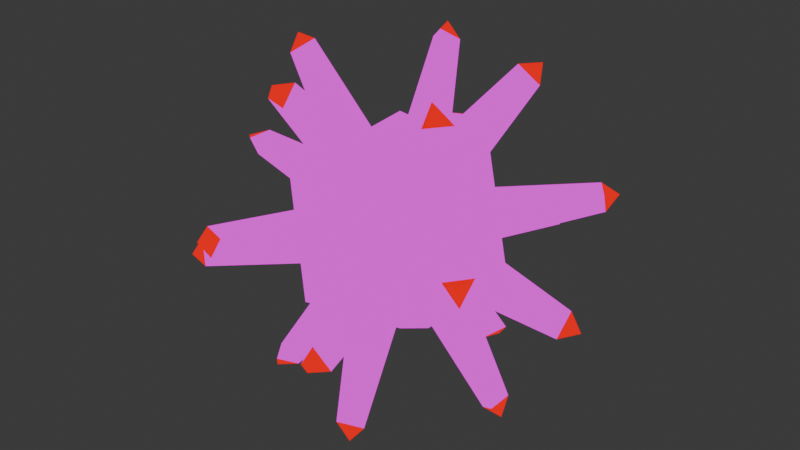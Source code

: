 # Source: landmine.blend  (saved by Blender 4.5.88; exported with 4.5.12 LTS)
import bpy
from mathutils import Matrix  # noqa: F401  (used for matrix-valued properties, if any)

bpy.ops.wm.read_factory_settings(use_empty=True)
scene = bpy.context.scene
scene.name = 'Scene'

# ---- collections
col_collection = bpy.data.collections.new('Collection'); scene.collection.children.link(col_collection)

# ---- images (referenced by path relative to the original .blend; pixels are not part of the script)
import os
ASSET_DIR = os.environ.get("B2B_ASSET_DIR", "")  # directory of the original .blend (textures are referenced by path, not embedded)
HERE = os.path.dirname(os.path.abspath(__file__))  # packed textures are extracted next to this script under _unpacked/

def load_image(name, relpath, width, height, colorspace="sRGB"):
    """Load a texture the original file referenced (path relative to the .blend, or extracted next to this script)."""
    p = next((c for c in (os.path.join(HERE, relpath), os.path.join(ASSET_DIR, relpath)) if relpath and os.path.exists(c)), "")
    if p:
        img = bpy.data.images.load(p, check_existing=True)
        img.name = name
    else:  # same state as the original file: an image datablock whose file is absent (Cycles renders it pink)
        img = bpy.data.images.new(name, width, height)
        img.source = "FILE"
        img.filepath = "//" + (relpath or name)
    img.colorspace_settings.name = colorspace
    return img
img_trim_metalandconcrete_png = load_image('trim_metalandconcrete.png', 'trim_metalandconcrete.png', 1024, 1024, 'sRGB')

# ---- materials (node trees are filled in below, after node groups)
mat_metal = bpy.data.materials.new('Metal')
mat_metal.alpha_threshold = 0.0
mat_metal.roughness = 0.5
mat_metal.line_color = (0.0, 0.0, 0.0, 1.0)
mat_blinker = bpy.data.materials.new('Blinker')

# ---- material node trees
mat_metal.use_nodes = True; mat_metal.node_tree.nodes.clear()
_N = mat_metal.node_tree.nodes; _L = mat_metal.node_tree.links
n0 = _N.new('ShaderNodeOutputMaterial'); n0.name = 'Material Output'; n0.location = (309, 300)
n1 = _N.new('ShaderNodeTexImage'); n1.name = 'Image Texture'; n1.location = (-271, 280)
n1.image = img_trim_metalandconcrete_png
n2 = _N.new('ShaderNodeEmission'); n2.name = 'Emission'; n2.location = (19, 300)
_L.new(n2.outputs[0], n0.inputs[0])
_L.new(n1.outputs[0], n2.inputs[0])
n0.is_active_output = True
mat_blinker.use_nodes = True; mat_blinker.node_tree.nodes.clear()
_N = mat_blinker.node_tree.nodes; _L = mat_blinker.node_tree.links
n0 = _N.new('ShaderNodeOutputMaterial'); n0.name = 'Material Output'; n0.location = (200, 100)
n1 = _N.new('ShaderNodeEmission'); n1.name = 'Emission'; n1.location = (-200, 100)
n1.inputs[0].default_value = (1.0, 0.0, 0.0, 1.0)
_L.new(n1.outputs[0], n0.inputs[0])
n0.is_active_output = True

# ---- world
world_world = bpy.data.worlds.new('World'); scene.world = world_world
world_world.use_nodes = True; world_world.node_tree.nodes.clear()
_N = world_world.node_tree.nodes; _L = world_world.node_tree.links
n0 = _N.new('ShaderNodeOutputWorld'); n0.name = 'World Output'; n0.location = (300, 300)
n1 = _N.new('ShaderNodeBackground'); n1.name = 'Background'; n1.location = (10, 300)
n1.inputs[0].default_value = (0.05088, 0.05088, 0.05088, 1.0)
_L.new(n1.outputs[0], n0.inputs[0])
n0.is_active_output = True
world_world.color = (0.05088, 0.05088, 0.05088)
world_world.sun_shadow_jitter_overblur = 0.0

# ---- meshes
me_landminevis = bpy.data.meshes.new('Landminevis')
me_landminevis.from_pydata([(-4.47e-08, 0.0, 1.5), (1.342, 0.0, 0.6708), (0.4146, 1.276, 0.6708), (-1.085, 0.7886, 0.6708), (-1.085, -0.7886, 0.6708), (0.4146, -1.276, 0.6708), (1.085, 0.7886, -0.6708), (-0.4146, 1.276, -0.6708), (-1.342, 0.0, -0.6708), (-0.4146, -1.276, -0.6708), (1.085, -0.7886, -0.6708), (-4.47e-08, 0.0, -1.5), (0.1338, -0.4117, -1.169), (0.5698, -0.7285, -0.8362), (-0.03276, -0.9243, -0.8362), (0.8689, -0.3168, -0.8362), (0.4329, 0.0, -1.169), (0.8689, 0.3168, -0.8362), (-0.3502, -0.2545, -1.169), (-0.5168, -0.767, -0.8362), (-0.8892, -0.2545, -0.8362), (-0.3502, 0.2545, -1.169), (-0.8892, 0.2545, -0.8362), (-0.5168, 0.767, -0.8362), (0.1338, 0.4117, -1.169), (-0.03276, 0.9243, -0.8362), (0.5698, 0.7285, -0.8362), (1.137, -0.3168, -0.4033), (1.137, 0.3168, -0.4033), (1.239, 0.0, 0.1357), (0.04992, -1.179, -0.4033), (0.6525, -0.983, -0.4033), (0.383, -1.179, 0.1357), (-1.106, -0.4117, -0.4033), (-0.7332, -0.9243, -0.4033), (-1.003, -0.7285, 0.1357), (-0.7332, 0.9243, -0.4033), (-1.106, 0.4117, -0.4033), (-1.003, 0.7285, 0.1357), (0.6525, 0.983, -0.4033), (0.04992, 1.179, -0.4033), (0.383, 1.179, 0.1357), (1.003, -0.7285, -0.1357), (1.106, -0.4117, 0.4033), (0.7332, -0.9243, 0.4033), (-0.383, -1.179, -0.1357), (-0.04992, -1.179, 0.4033), (-0.6525, -0.983, 0.4033), (-1.239, 0.0, -0.1357), (-1.137, -0.3168, 0.4033), (-1.137, 0.3168, 0.4033), (-0.383, 1.179, -0.1357), (-0.6525, 0.983, 0.4033), (-0.04992, 1.179, 0.4033), (1.003, 0.7285, -0.1357), (0.7332, 0.9243, 0.4033), (1.106, 0.4117, 0.4033), (0.5168, -0.767, 0.8362), (0.8892, -0.2545, 0.8362), (0.3502, -0.2545, 1.169), (-0.5698, -0.7285, 0.8362), (0.03276, -0.9243, 0.8362), (-0.1338, -0.4117, 1.169), (-0.8689, 0.3168, 0.8362), (-0.8689, -0.3168, 0.8362), (-0.4329, 0.0, 1.169), (0.03276, 0.9243, 0.8362), (-0.5698, 0.7285, 0.8362), (-0.1338, 0.4117, 1.169), (0.8892, 0.2545, 0.8362), (0.5168, 0.767, 0.8362), (0.3502, 0.2545, 1.169), (0.416, -1.28, -2.106), (0.6646, -1.461, -1.916), (0.321, -1.573, -1.916), (1.346, -1.174e-07, -2.106), (1.595, -0.1806, -1.916), (1.595, 0.1806, -1.916), (-1.184, -1.084, -1.916), (-1.089, -0.7912, -2.106), (-1.396, -0.7912, -1.916), (-1.396, 0.7912, -1.916), (-1.089, 0.7912, -2.106), (-1.184, 1.084, -1.916), (0.321, 1.573, -1.916), (0.416, 1.28, -2.106), (0.6646, 1.461, -1.916), (2.427, 0.1806, -0.5697), (2.427, -0.1807, -0.5697), (2.485, 2.975e-08, -0.2623), (0.9217, -2.252, -0.5696), (0.5781, -2.364, -0.5696), (0.768, -2.364, -0.2623), (-1.857, -1.573, -0.5696), (-2.069, -1.28, -0.5696), (-2.011, -1.461, -0.2623), (-2.069, 1.28, -0.5696), (-1.857, 1.573, -0.5696), (-2.011, 1.461, -0.2623), (0.5781, 2.364, -0.5696), (0.9217, 2.252, -0.5696), (0.768, 2.364, -0.2623), (2.069, -1.28, 0.5696), (2.011, -1.461, 0.2623), (1.857, -1.573, 0.5696), (-0.5781, -2.364, 0.5696), (-0.768, -2.364, 0.2623), (-0.9217, -2.252, 0.5696), (-2.427, -0.1807, 0.5697), (-2.485, 6.132e-08, 0.2623), (-2.427, 0.1807, 0.5697), (-0.9217, 2.252, 0.5696), (-0.768, 2.364, 0.2623), (-0.5781, 2.364, 0.5696), (1.857, 1.573, 0.5696), (2.011, 1.461, 0.2623), (2.069, 1.28, 0.5696), (1.396, -0.7912, 1.916), (1.184, -1.084, 1.916), (1.089, -0.7912, 2.106), (-0.321, -1.573, 1.916), (-0.6646, -1.461, 1.916), (-0.416, -1.28, 2.106), (-1.595, -0.1806, 1.916), (-1.595, 0.1806, 1.916), (-1.346, -6.914e-08, 2.106), (-0.6646, 1.461, 1.916), (-0.321, 1.573, 1.916), (-0.416, 1.28, 2.106), (1.184, 1.084, 1.916), (1.396, 0.7912, 1.916), (1.089, 0.7912, 2.106), (0.5025, -1.546, -2.129), (1.626, -1.316e-07, -2.129), (-1.315, -0.9558, -2.129), (-1.315, 0.9558, -2.129), (0.5025, 1.546, -2.129), (2.631, -1.136e-08, -0.5025), (0.813, -2.502, -0.5025), (-2.129, -1.546, -0.5025), (-2.129, 1.546, -0.5025), (0.813, 2.502, -0.5025), (2.129, -1.546, 0.5025), (-0.813, -2.502, 0.5025), (-2.631, -1.403e-08, 0.5025), (-0.813, 2.502, 0.5025), (2.129, 1.546, 0.5025), (1.315, -0.9558, 2.129), (-0.5025, -1.546, 2.129), (-1.626, -1.029e-07, 2.129), (-0.5025, 1.546, 2.129), (1.315, 0.9558, 2.129)], [], [(38, 36, 97, 98), (36, 37, 96, 97), (49, 50, 110, 108), (50, 48, 109, 110), (22, 23, 83, 81), (48, 49, 108, 109), (61, 62, 122, 120), (23, 21, 82, 83), (62, 60, 121, 122), (21, 22, 81, 82), (34, 35, 95, 93), (60, 61, 120, 121), (35, 33, 94, 95), (33, 34, 93, 94), (46, 47, 107, 105), (47, 45, 106, 107), (19, 20, 80, 78), (45, 46, 105, 106), (58, 59, 119, 117), (20, 18, 79, 80), (1, 2, 0), (2, 3, 0), (3, 4, 0), (4, 5, 0), (5, 1, 0), (6, 2, 1), (7, 3, 2), (8, 4, 3), (9, 5, 4), (10, 1, 5), (6, 7, 2), (7, 8, 3), (8, 9, 4), (9, 10, 5), (10, 6, 1), (11, 7, 6), (11, 8, 7), (11, 9, 8), (10, 11, 6), (11, 10, 9), (76, 75, 133), (79, 78, 134), (82, 81, 135), (85, 84, 136), (88, 87, 137), (91, 90, 138), (94, 93, 139), (97, 96, 140), (100, 99, 141), (103, 102, 142), (106, 105, 143), (109, 108, 144), (112, 111, 145), (115, 114, 146), (118, 117, 147), (121, 120, 148), (124, 123, 149), (127, 126, 150), (130, 129, 151), (63, 64, 123, 124), (37, 38, 98, 96), (24, 25, 84, 85), (65, 63, 124, 125), (26, 24, 85, 86), (64, 65, 125, 123), (51, 52, 111, 112), (25, 26, 86, 84), (12, 13, 73, 72), (53, 51, 112, 113), (14, 12, 72, 74), (52, 53, 113, 111), (39, 40, 99, 100), (13, 14, 74, 73), (41, 39, 100, 101), (66, 67, 126, 127), (40, 41, 101, 99), (27, 28, 87, 88), (68, 66, 127, 128), (29, 27, 88, 89), (67, 68, 128, 126), (54, 55, 114, 115), (28, 29, 89, 87), (15, 16, 75, 76), (56, 54, 115, 116), (17, 15, 76, 77), (55, 56, 116, 114), (42, 43, 102, 103), (16, 17, 77, 75), (44, 42, 103, 104), (69, 70, 129, 130), (43, 44, 104, 102), (30, 31, 90, 91), (71, 69, 130, 131), (32, 30, 91, 92), (70, 71, 131, 129), (57, 58, 117, 118), (31, 32, 92, 90), (18, 19, 78, 79), (59, 57, 118, 119), (72, 73, 132), (73, 74, 132), (74, 72, 132), (75, 77, 133), (77, 76, 133), (78, 80, 134), (80, 79, 134), (81, 83, 135), (83, 82, 135), (84, 86, 136), (86, 85, 136), (87, 89, 137), (89, 88, 137), (90, 92, 138), (92, 91, 138), (93, 95, 139), (95, 94, 139), (96, 98, 140), (98, 97, 140), (99, 101, 141), (101, 100, 141), (102, 104, 142), (104, 103, 142), (105, 107, 143), (107, 106, 143), (108, 110, 144), (110, 109, 144), (111, 113, 145), (113, 112, 145), (114, 116, 146), (116, 115, 146), (117, 119, 147), (119, 118, 147), (120, 122, 148), (122, 121, 148), (123, 125, 149), (125, 124, 149), (126, 128, 150), (128, 127, 150), (129, 131, 151), (131, 130, 151)])
me_landminevis.polygons.foreach_set('material_index', [0, 0, 0, 0, 0, 0, 0, 0, 0, 0, 0, 0, 0, 0, 0, 0, 0, 0, 0, 0, 0, 0, 0, 0, 0, 0, 0, 0, 0, 0, 0, 0, 0, 0, 0, 0, 0, 0, 0, 0, 1, 1, 1, 1, 1, 1, 1, 1, 1, 1, 1, 1, 1, 1, 1, 1, 1, 1, 1, 0, 0, 0, 0, 0, 0, 0, 0, 0, 0, 0, 0, 0, 0, 0, 0, 0, 0, 0, 0, 0, 0, 0, 0, 0, 0, 0, 0, 0, 0, 0, 0, 0, 0, 0, 0, 0, 0, 0, 0, 1, 1, 1, 1, 1, 1, 1, 1, 1, 1, 1, 1, 1, 1, 1, 1, 1, 1, 1, 1, 1, 1, 1, 1, 1, 1, 1, 1, 1, 1, 1, 1, 1, 1, 1, 1, 1, 1, 1, 1, 1])
_uv = me_landminevis.uv_layers.new(name='UVMap')
_uv.uv.foreach_set('vector', [0.3373, 0.0004184, 0.4643, 0.0004184, 0.4643, 0.5004, 0.3373, 0.5004, 0.3373, 0.0004184, 0.4643, 0.0004184, 0.4643, 0.5004, 0.3373, 0.5004, 0.3373, 0.0004184, 0.4643, 0.0004184, 0.4643, 0.5004, 0.3373, 0.5004, 0.3373, 0.0004184, 0.4643, 0.0004184, 0.4643, 0.5004, 0.3373, 0.5004, 0.3373, 0.0004184, 0.4643, 0.0004184, 0.4643, 0.5004, 0.3373, 0.5004, 0.3373, 0.0004184, 0.4643, 0.0004184, 0.4643, 0.5004, 0.3373, 0.5004, 0.3373, 0.0004184, 0.4643, 0.0004184, 0.4643, 0.5004, 0.3373, 0.5004, 0.3373, 0.0004184, 0.4643, 0.0004184, 0.4643, 0.5004, 0.3373, 0.5004, 0.3373, 0.0004184, 0.4643, 0.0004184, 0.4643, 0.5004, 0.3373, 0.5004, 0.3373, 0.0004184, 0.4643, 0.0004184, 0.4643, 0.5004, 0.3373, 0.5004, 0.3373, 0.0004184, 0.4643, 0.0004184, 0.4643, 0.5004, 0.3373, 0.5004, 0.3373, 0.0004184, 0.4643, 0.0004184, 0.4643, 0.5004, 0.3373, 0.5004, 0.3373, 0.0004184, 0.4643, 0.0004184, 0.4643, 0.5004, 0.3373, 0.5004, 0.3373, 0.0004184, 0.4643, 0.0004184, 0.4643, 0.5004, 0.3373, 0.5004, 0.3373, 0.0004184, 0.4643, 0.0004184, 0.4643, 0.5004, 0.3373, 0.5004, 0.3373, 0.0004184, 0.4643, 0.0004184, 0.4643, 0.5004, 0.3373, 0.5004, 0.3373, 0.0004184, 0.4643, 0.0004184, 0.4643, 0.5004, 0.3373, 0.5004, 0.3373, 0.0004184, 0.4643, 0.0004184, 0.4643, 0.5004, 0.3373, 0.5004, 0.3373, 0.0004184, 0.4643, 0.0004184, 0.4643, 0.5004, 0.3373, 0.5004, 0.3373, 0.0004184, 0.4643, 0.0004184, 0.4643, 0.5004, 0.3373, 0.5004, 0.3636, 0.3149, 0.5455, 0.3149, 0.4545, 0.4724, 0.5455, 0.3149, 0.7273, 0.3149, 0.6364, 0.4724, 0.7273, 0.3149, 0.9091, 0.3149, 0.8182, 0.4724, 0.0, 0.3149, 0.1818, 0.3149, 0.09091, 0.4724, 0.1818, 0.3149, 0.3636, 0.3149, 0.2727, 0.4724, 0.4545, 0.1575, 0.5455, 0.3149, 0.3636, 0.3149, 0.6364, 0.1575, 0.7273, 0.3149, 0.5455, 0.3149, 0.8182, 0.1575, 0.9091, 0.3149, 0.7273, 0.3149, 0.09091, 0.1575, 0.1818, 0.3149, 0.0, 0.3149, 0.2727, 0.1575, 0.3636, 0.3149, 0.1818, 0.3149, 0.4545, 0.1575, 0.6364, 0.1575, 0.5455, 0.3149, 0.6364, 0.1575, 0.8182, 0.1575, 0.7273, 0.3149, 0.8182, 0.1575, 1.0, 0.1575, 0.9091, 0.3149, 0.09091, 0.1575, 0.2727, 0.1575, 0.1818, 0.3149, 0.2727, 0.1575, 0.4545, 0.1575, 0.3636, 0.3149, 0.5455, 0.0, 0.6364, 0.1575, 0.4545, 0.1575, 0.7273, 0.0, 0.8182, 0.1575, 0.6364, 0.1575, 0.9091, 0.0, 1.0, 0.1575, 0.8182, 0.1575, 0.2727, 0.1575, 0.3636, 0.0, 0.4545, 0.1575, 0.1818, 0.0, 0.2727, 0.1575, 0.09091, 0.1575, 0.3271, 0.1261, 0.3636, 0.06281, 0.3636, 0.105, 0.9091, 0.0628, 0.9456, 0.1261, 0.9091, 0.105, 0.7273, 0.0628, 0.7638, 0.1261, 0.7273, 0.105, 0.5455, 0.0628, 0.582, 0.1261, 0.5455, 0.105, 0.3271, 0.1889, 0.4002, 0.1889, 0.3636, 0.2099, 0.1453, 0.1889, 0.2183, 0.1889, 0.1818, 0.2099, 0.8726, 0.1889, 0.9456, 0.1889, 0.9091, 0.2099, 0.6908, 0.1889, 0.7638, 0.1889, 0.7273, 0.2099, 0.5089, 0.1889, 0.582, 0.1889, 0.5455, 0.2099, 0.2727, 0.2203, 0.3092, 0.2835, 0.2727, 0.2624, 0.09091, 0.2203, 0.1274, 0.2835, 0.09091, 0.2624, 0.8182, 0.2203, 0.8547, 0.2835, 0.8182, 0.2624, 0.6364, 0.2203, 0.6729, 0.2835, 0.6364, 0.2624, 0.4545, 0.2203, 0.4911, 0.2835, 0.4545, 0.2624, 0.2362, 0.3463, 0.3092, 0.3463, 0.2727, 0.3674, 0.05439, 0.3463, 0.1274, 0.3463, 0.09091, 0.3674, 0.7817, 0.3463, 0.8547, 0.3463, 0.8182, 0.3674, 0.5998, 0.3463, 0.6729, 0.3463, 0.6364, 0.3674, 0.418, 0.3463, 0.4911, 0.3463, 0.4545, 0.3674, 0.3373, 0.0004184, 0.4643, 0.0004184, 0.4643, 0.5004, 0.3373, 0.5004, 0.3373, 0.0004184, 0.4643, 0.0004184, 0.4643, 0.5004, 0.3373, 0.5004, 0.3373, 0.0004184, 0.4643, 0.0004184, 0.4643, 0.5004, 0.3373, 0.5004, 0.3373, 0.0004184, 0.4643, 0.0004184, 0.4643, 0.5004, 0.3373, 0.5004, 0.3373, 0.0004184, 0.4643, 0.0004184, 0.4643, 0.5004, 0.3373, 0.5004, 0.3373, 0.0004184, 0.4643, 0.0004184, 0.4643, 0.5004, 0.3373, 0.5004, 0.3373, 0.0004184, 0.4643, 0.0004184, 0.4643, 0.5004, 0.3373, 0.5004, 0.3373, 0.0004184, 0.4643, 0.0004184, 0.4643, 0.5004, 0.3373, 0.5004, 0.3373, 0.0004184, 0.4643, 0.0004184, 0.4643, 0.5004, 0.3373, 0.5004, 0.3373, 0.0004184, 0.4643, 0.0004184, 0.4643, 0.5004, 0.3373, 0.5004, 0.3373, 0.0004184, 0.4643, 0.0004184, 0.4643, 0.5004, 0.3373, 0.5004, 0.3373, 0.0004184, 0.4643, 0.0004184, 0.4643, 0.5004, 0.3373, 0.5004, 0.3373, 0.0004184, 0.4643, 0.0004184, 0.4643, 0.5004, 0.3373, 0.5004, 0.3373, 0.0004184, 0.4643, 0.0004184, 0.4643, 0.5004, 0.3373, 0.5004, 0.3373, 0.0004184, 0.4643, 0.0004184, 0.4643, 0.5004, 0.3373, 0.5004, 0.3373, 0.0004184, 0.4643, 0.0004184, 0.4643, 0.5004, 0.3373, 0.5004, 0.3373, 0.0004184, 0.4643, 0.0004184, 0.4643, 0.5004, 0.3373, 0.5004, 0.3373, 0.0004184, 0.4643, 0.0004184, 0.4643, 0.5004, 0.3373, 0.5004, 0.3373, 0.0004184, 0.4643, 0.0004184, 0.4643, 0.5004, 0.3373, 0.5004, 0.3373, 0.0004184, 0.4643, 0.0004184, 0.4643, 0.5004, 0.3373, 0.5004, 0.3373, 0.0004184, 0.4643, 0.0004184, 0.4643, 0.5004, 0.3373, 0.5004, 0.3373, 0.0004184, 0.4643, 0.0004184, 0.4643, 0.5004, 0.3373, 0.5004, 0.3373, 0.0004184, 0.4643, 0.0004184, 0.4643, 0.5004, 0.3373, 0.5004, 0.3373, 0.0004184, 0.4643, 0.0004184, 0.4643, 0.5004, 0.3373, 0.5004, 0.3373, 0.0004184, 0.4643, 0.0004184, 0.4643, 0.5004, 0.3373, 0.5004, 0.3373, 0.0004184, 0.4643, 0.0004184, 0.4643, 0.5004, 0.3373, 0.5004, 0.3373, 0.0004184, 0.4643, 0.0004184, 0.4643, 0.5004, 0.3373, 0.5004, 0.3373, 0.0004184, 0.4643, 0.0004184, 0.4643, 0.5004, 0.3373, 0.5004, 0.3373, 0.0004184, 0.4643, 0.0004184, 0.4643, 0.5004, 0.3373, 0.5004, 0.3373, 0.0004184, 0.4643, 0.0004184, 0.4643, 0.5004, 0.3373, 0.5004, 0.3373, 0.0004184, 0.4643, 0.0004184, 0.4643, 0.5004, 0.3373, 0.5004, 0.3373, 0.0004184, 0.4643, 0.0004184, 0.4643, 0.5004, 0.3373, 0.5004, 0.3373, 0.0004184, 0.4643, 0.0004184, 0.4643, 0.5004, 0.3373, 0.5004, 0.3373, 0.0004184, 0.4643, 0.0004184, 0.4643, 0.5004, 0.3373, 0.5004, 0.3373, 0.0004184, 0.4643, 0.0004184, 0.4643, 0.5004, 0.3373, 0.5004, 0.3373, 0.0004184, 0.4643, 0.0004184, 0.4643, 0.5004, 0.3373, 0.5004, 0.3373, 0.0004184, 0.4643, 0.0004184, 0.4643, 0.5004, 0.3373, 0.5004, 0.3373, 0.0004184, 0.4643, 0.0004184, 0.4643, 0.5004, 0.3373, 0.5004, 0.3373, 0.0004184, 0.4643, 0.0004184, 0.4643, 0.5004, 0.3373, 0.5004, 0.3373, 0.0004184, 0.4643, 0.0004184, 0.4643, 0.5004, 0.3373, 0.5004, 0.1818, 0.0628, 0.2183, 0.1261, 0.1818, 0.105, 0.2183, 0.1261, 0.1453, 0.1261, 0.1818, 0.105, 0.1453, 0.1261, 0.1818, 0.0628, 0.1818, 0.105, 0.3636, 0.06281, 0.4002, 0.1261, 0.3636, 0.105, 0.4002, 0.1261, 0.3271, 0.1261, 0.3636, 0.105, 0.9456, 0.1261, 0.8726, 0.1261, 0.9091, 0.105, 0.8726, 0.1261, 0.9091, 0.0628, 0.9091, 0.105, 0.7638, 0.1261, 0.6908, 0.1261, 0.7273, 0.105, 0.6908, 0.1261, 0.7273, 0.0628, 0.7273, 0.105, 0.582, 0.1261, 0.5089, 0.1261, 0.5455, 0.105, 0.5089, 0.1261, 0.5455, 0.0628, 0.5455, 0.105, 0.4002, 0.1889, 0.3636, 0.2521, 0.3636, 0.2099, 0.3636, 0.2521, 0.3271, 0.1889, 0.3636, 0.2099, 0.2183, 0.1889, 0.1818, 0.2521, 0.1818, 0.2099, 0.1818, 0.2521, 0.1453, 0.1889, 0.1818, 0.2099, 0.9456, 0.1889, 0.9091, 0.2521, 0.9091, 0.2099, 0.9091, 0.2521, 0.8726, 0.1889, 0.9091, 0.2099, 0.7638, 0.1889, 0.7273, 0.2521, 0.7273, 0.2099, 0.7273, 0.2521, 0.6908, 0.1889, 0.7273, 0.2099, 0.582, 0.1889, 0.5455, 0.2521, 0.5455, 0.2099, 0.5455, 0.2521, 0.5089, 0.1889, 0.5455, 0.2099, 0.3092, 0.2835, 0.2362, 0.2835, 0.2727, 0.2624, 0.2362, 0.2835, 0.2727, 0.2203, 0.2727, 0.2624, 0.1274, 0.2835, 0.05439, 0.2835, 0.09091, 0.2624, 0.05439, 0.2835, 0.09091, 0.2203, 0.09091, 0.2624, 0.8547, 0.2835, 0.7817, 0.2835, 0.8182, 0.2624, 0.7817, 0.2835, 0.8182, 0.2203, 0.8182, 0.2624, 0.6729, 0.2835, 0.5998, 0.2835, 0.6364, 0.2624, 0.5998, 0.2835, 0.6364, 0.2203, 0.6364, 0.2624, 0.4911, 0.2835, 0.418, 0.2835, 0.4545, 0.2624, 0.418, 0.2835, 0.4545, 0.2203, 0.4545, 0.2624, 0.3092, 0.3463, 0.2727, 0.4096, 0.2727, 0.3674, 0.2727, 0.4096, 0.2362, 0.3463, 0.2727, 0.3674, 0.1274, 0.3463, 0.09091, 0.4096, 0.09091, 0.3674, 0.09091, 0.4096, 0.05439, 0.3463, 0.09091, 0.3674, 0.8547, 0.3463, 0.8182, 0.4096, 0.8182, 0.3674, 0.8182, 0.4096, 0.7817, 0.3463, 0.8182, 0.3674, 0.6729, 0.3463, 0.6364, 0.4096, 0.6364, 0.3674, 0.6364, 0.4096, 0.5998, 0.3463, 0.6364, 0.3674, 0.4911, 0.3463, 0.4545, 0.4096, 0.4545, 0.3674, 0.4545, 0.4096, 0.418, 0.3463, 0.4545, 0.3674])
me_landminevis.materials.append(mat_metal)
me_landminevis.materials.append(mat_blinker)
me_landminevis.update()

# ---- objects
ob_landminevis = bpy.data.objects.new('Landminevis', me_landminevis)

# ---- transforms, parenting, visibility, modifiers, constraints
ob_landminevis.location = (0.0, 0.0, 0.5)

# ---- collection membership
col_collection.objects.link(ob_landminevis)

# ---- scene / render settings (as saved in the file)
scene.frame_start = 1; scene.frame_end = 250; scene.frame_set(1)
scene.render.engine = 'BLENDER_EEVEE_NEXT'
bpy.context.view_layer.update()

# ---- added for rendering (the .blend has no active camera): camera
cam_auto = bpy.data.cameras.new('AutoCamera')
cam_auto.lens = 50.0
cam_auto.sensor_width = 36.0
cam_auto.clip_end = 1000.0
ob_auto_camera = bpy.data.objects.new('AutoCamera', cam_auto)
scene.collection.objects.link(ob_auto_camera)
ob_auto_camera.location = (7.78811, -9.34573, 6.73049)
ob_auto_camera.rotation_euler = (1.09748, -7.21219e-08, 0.694738)
scene.camera = ob_auto_camera
bpy.context.view_layer.update()
